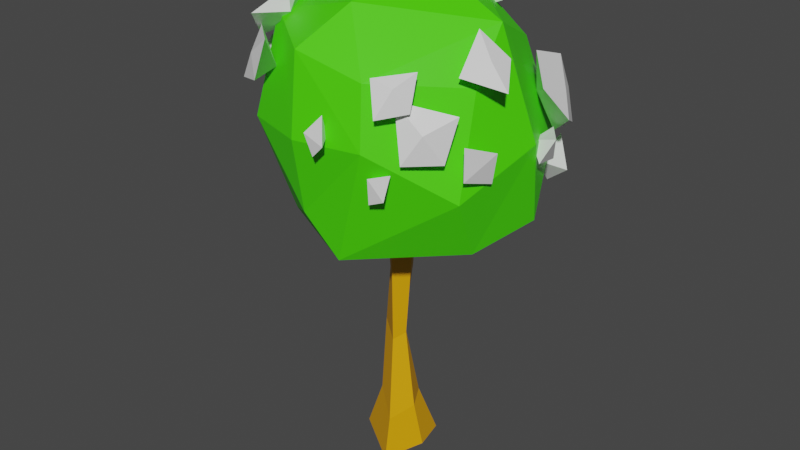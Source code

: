 # Source: tree6.blend  (saved by Blender 3.6.11; exported with 4.5.12 LTS)
import bpy
from mathutils import Matrix  # noqa: F401  (used for matrix-valued properties, if any)

bpy.ops.wm.read_factory_settings(use_empty=True)
scene = bpy.context.scene
scene.name = 'Scene'

# ---- materials (node trees are filled in below, after node groups)
mat_material_001 = bpy.data.materials.new('Material.001')
mat_material_001.use_transparent_shadow = False
mat_material_002 = bpy.data.materials.new('Material.002')
mat_material_002.use_transparent_shadow = False
mat_material_003 = bpy.data.materials.new('Material.003')
mat_material_003.use_transparent_shadow = False

# ---- material node trees
mat_material_001.use_nodes = True; mat_material_001.node_tree.nodes.clear()
_N = mat_material_001.node_tree.nodes; _L = mat_material_001.node_tree.links
n0 = _N.new('ShaderNodeBsdfPrincipled'); n0.name = 'Principled BSDF'; n0.location = (10, 300)
n0.distribution = 'GGX'
n0.subsurface_method = 'RANDOM_WALK_SKIN'
n0.inputs[0].default_value = (0.0687, 0.8, 0.0, 1.0)
n0.inputs[3].default_value = 1.45
n0.inputs[27].default_value = (0.0, 0.0, 0.0, 1.0)
n0.inputs[28].default_value = 1.0
n1 = _N.new('ShaderNodeOutputMaterial'); n1.name = 'Material Output'; n1.location = (300, 300)
_L.new(n0.outputs[0], n1.inputs[0])
n1.is_active_output = True
mat_material_002.use_nodes = True; mat_material_002.node_tree.nodes.clear()
_N = mat_material_002.node_tree.nodes; _L = mat_material_002.node_tree.links
n0 = _N.new('ShaderNodeBsdfPrincipled'); n0.name = 'Principled BSDF'; n0.location = (10, 300)
n0.distribution = 'GGX'
n0.subsurface_method = 'RANDOM_WALK_SKIN'
n0.inputs[0].default_value = (0.8, 0.3619, 0.0, 1.0)
n0.inputs[3].default_value = 1.45
n0.inputs[27].default_value = (0.0, 0.0, 0.0, 1.0)
n0.inputs[28].default_value = 1.0
n1 = _N.new('ShaderNodeOutputMaterial'); n1.name = 'Material Output'; n1.location = (300, 300)
_L.new(n0.outputs[0], n1.inputs[0])
n1.is_active_output = True
mat_material_003.use_nodes = True; mat_material_003.node_tree.nodes.clear()
_N = mat_material_003.node_tree.nodes; _L = mat_material_003.node_tree.links
n0 = _N.new('ShaderNodeBsdfPrincipled'); n0.name = 'Principled BSDF'; n0.location = (10, 300)
n0.distribution = 'GGX'
n0.subsurface_method = 'RANDOM_WALK_SKIN'
n0.inputs[3].default_value = 1.45
n0.inputs[27].default_value = (0.0, 0.0, 0.0, 1.0)
n0.inputs[28].default_value = 1.0
n1 = _N.new('ShaderNodeOutputMaterial'); n1.name = 'Material Output'; n1.location = (300, 300)
_L.new(n0.outputs[0], n1.inputs[0])
n1.is_active_output = True

# ---- world
world_world = bpy.data.worlds.new('World'); scene.world = world_world
world_world.use_nodes = True; world_world.node_tree.nodes.clear()
_N = world_world.node_tree.nodes; _L = world_world.node_tree.links
n0 = _N.new('ShaderNodeOutputWorld'); n0.name = 'World Output'; n0.location = (300, 300)
n1 = _N.new('ShaderNodeBackground'); n1.name = 'Background'; n1.location = (10, 300)
n1.inputs[0].default_value = (0.05088, 0.05088, 0.05088, 1.0)
_L.new(n1.outputs[0], n0.inputs[0])
n0.is_active_output = True
world_world.color = (0.05088, 0.05088, 0.05088)
world_world.use_sun_shadow = False
world_world.sun_shadow_jitter_overblur = 0.0

# ---- meshes
me_mesh = bpy.data.meshes.new('Mesh')
me_mesh.from_pydata([(15.53, 137.5, 5.365), (8.026, 141.0, 5.111), (15.16, 140.2, -0.8369), (8.195, 141.8, -3.039), (10.37, 135.1, 1.121), (-30.05, 119.7, 16.29), (-32.75, 111.2, 19.9), (-34.91, 115.8, 11.62), (-33.98, 107.2, 12.73), (-28.57, 111.2, 13.67), (-26.36, 112.2, 30.85), (-22.12, 120.0, 31.71), (-18.3, 114.0, 34.59), (-14.92, 125.4, 33.34), (-24.87, 125.3, 24.81), (-17.44, 116.1, 27.33), (13.11, 140.8, -6.19), (6.162, 143.4, -8.024), (8.078, 140.2, -13.53), (-1.361, 143.1, -12.37), (2.588, 142.2, 0.009918), (3.981, 134.4, -8.194), (21.38, 112.8, 34.04), (23.58, 120.0, 29.39), (26.97, 113.8, 27.08), (26.19, 123.2, 23.36), (17.74, 121.8, 30.87), (19.78, 114.8, 24.35), (41.51, 116.8, 7.504), (36.34, 124.0, 7.789), (37.59, 123.2, 1.279), (30.38, 130.2, 4.798), (32.1, 120.7, 14.98), (32.0, 117.9, 4.447), (41.15, 92.7, -8.839), (44.03, 99.45, -11.65), (40.47, 91.42, -16.84), (38.14, 99.11, -19.63), (36.8, 97.55, -11.42), (9.178, 133.4, -23.96), (15.48, 128.9, -27.4), (13.83, 135.4, -19.93), (19.72, 129.9, -20.1), (13.06, 127.1, -20.95), (-33.15, 127.3, 14.03), (-27.28, 121.6, 22.89), (-24.47, 130.2, 19.13), (-24.01, 129.3, 29.06), (-20.43, 136.5, 13.32), (-16.52, 129.6, 22.33), (-26.59, 132.6, 9.547), (-20.39, 124.8, 14.47), (-17.58, 136.0, 21.79), (30.83, 118.5, -20.52), (37.55, 111.1, -14.29), (38.32, 107.7, -24.52), (44.07, 103.1, -17.34), (33.79, 105.4, -33.23), (36.49, 96.67, -22.56), (31.73, 115.0, -31.31), (30.2, 106.4, -22.69), (38.84, 98.09, -28.03), (6.482, 101.3, 39.71), (3.358, 106.8, 39.34), (10.16, 104.9, 39.99), (7.61, 111.8, 37.05), (6.637, 105.4, 34.53), (18.99, 89.71, 33.38), (19.43, 97.28, 34.33), (23.19, 91.35, 32.64), (24.2, 98.43, 31.13), (19.22, 94.74, 28.06), (-23.78, 103.6, -35.51), (-28.17, 93.18, -31.97), (-20.83, 96.39, -39.78), (-20.23, 87.78, -36.09), (-19.04, 94.69, -31.8), (-39.85, 94.25, -23.64), (-40.33, 102.4, -19.51), (-42.43, 95.72, -13.35), (-39.6, 109.3, -11.45), (-31.74, 108.3, -25.43), (-31.65, 98.38, -15.06), (31.01, 92.35, -35.97), (28.09, 101.8, -36.89), (22.33, 97.37, -39.46), (21.48, 110.5, -37.95), (33.15, 106.6, -29.66), (22.65, 100.6, -30.94), (26.37, 101.0, 30.12), (30.07, 108.6, 26.15), (33.67, 100.6, 21.97), (34.75, 112.3, 17.87), (21.88, 115.9, 26.94), (25.55, 103.7, 18.31), (38.6, 92.49, 8.644), (37.06, 95.71, 18.66), (39.97, 101.2, 8.691), (36.56, 104.8, 18.02), (32.74, 98.06, 12.29), (30.75, 77.74, -30.2), (38.41, 83.61, -27.88), (30.71, 86.22, -35.68), (34.27, 92.89, -30.12), (29.91, 84.86, -25.63), (-22.95, 107.2, -40.07), (-31.4, 99.05, -31.98), (-28.78, 109.9, -27.99), (-38.16, 107.2, -26.7), (-20.42, 119.2, -25.52), (-29.4, 109.6, -19.26), (-17.06, 114.7, -33.4), (-20.97, 104.8, -25.65), (-29.34, 117.1, -20.64), (-12.12, 136.7, 9.987), (-12.26, 129.6, 9.693), (-13.25, 135.8, 14.76), (-19.46, 132.6, 15.09), (-18.88, 135.9, 7.55), (-1.907e-05, -13.63, -0.0001526), (-1.267, 70.49, 3.167), (3.418, 71.9, 5.744), (6.132, 69.62, -1.957), (-23.16, 128.7, 19.99), (32.41, 69.67, 7.509), (14.66, 138.2, -4.519), (31.78, 130.4, -2.928), (3.181, 111.8, -39.52), (6.331, 68.78, 31.21), (15.78, 120.2, 31.76), (3.714, 135.7, 21.53), (-4.039, 139.6, 3.304), (30.2, 92.57, -32.71), (40.82, 98.59, -7.3), (35.29, 88.63, 17.77), (33.13, 116.6, 9.002), (-37.56, 102.0, -15.73), (-7.685, 133.3, -25.98), (-16.17, 69.02, -31.03), (-18.49, 104.0, -36.74), (-3.684, 125.3, 34.16), (8.056, 93.05, -41.1), (-18.53, 63.83, -18.4), (18.16, 103.6, 35.31), (-21.4, 70.88, 18.33), (37.05, 72.81, -14.61), (9.849, 63.61, -34.03), (-4.175, 80.25, 32.73), (-32.36, 73.59, 0.4173), (5.339, 53.23, -1.037), (-0.3397, 52.22, 2.354), (3.263, 54.22, 5.951), (2.877, 29.67, 5.164), (-2.754, 33.31, 1.403), (1.836, 32.04, -1.403), (6.15, -8.274, 12.93), (-9.729, -7.364, 2.156), (8.873, -7.393, -8.799), (-2.498, 9.993, 3.947), (4.894, 3.703, 9.224), (6.855, 9.73, -2.32), (-32.15, 96.26, 19.08), (-20.2, 103.4, 32.66), (-2.593, 102.8, 37.75), (-28.08, 128.8, -4.412), (11.7, 132.7, -21.53), (22.17, 118.9, -28.64), (7.391, 61.4, -5.217), (-34.04, 117.1, 7.708), (-2.463, 70.07, -5.706), (1.788, 51.63, -0.9578), (-2.702, 33.3, -2.716), (-1.263, 9.867, -3.311), (-4.07, -7.378, -7.345), (8.034, 70.6, 1.344), (6.98, 53.65, 1.959), (4.813, 31.02, 1.412), (9.08, 7.146, 2.629), (10.77, -7.771, 0.5176)], [], [(3, 4, 1), (1, 4, 0), (2, 4, 3), (1, 0, 2), (1, 2, 3), (0, 4, 2), (8, 9, 6), (6, 9, 5), (7, 9, 8), (6, 5, 7), (6, 7, 8), (5, 9, 7), (13, 15, 14), (14, 15, 10), (10, 15, 13, 12), (14, 10, 11), (11, 10, 12), (14, 11, 13), (11, 12, 13), (19, 21, 20), (20, 21, 16), (16, 21, 19, 18), (20, 16, 17), (17, 16, 18), (20, 17, 19), (17, 18, 19), (25, 27, 26), (26, 27, 22), (22, 27, 25, 24), (26, 22, 23), (23, 22, 24), (26, 23, 25), (23, 24, 25), (31, 33, 32), (32, 33, 28), (28, 33, 31, 30), (32, 28, 29), (29, 28, 30), (32, 29, 31), (29, 30, 31), (37, 38, 35), (35, 38, 34), (36, 38, 37), (35, 34, 36), (35, 36, 37), (34, 38, 36), (42, 43, 40), (40, 43, 39), (41, 43, 42), (40, 39, 41), (40, 41, 42), (39, 43, 41), (44, 45, 46), (48, 52, 49), (48, 49, 51, 50), (50, 51, 45, 44), (45, 51, 49, 47), (50, 44, 46), (46, 52, 48), (46, 45, 47), (50, 46, 48), (46, 47, 52), (49, 52, 47), (53, 54, 55), (57, 61, 58), (57, 58, 60, 59), (53, 60, 54), (54, 60, 58, 56), (59, 53, 55), (55, 61, 57), (55, 54, 56), (59, 55, 57), (55, 56, 61), (58, 61, 56), (65, 66, 63), (63, 66, 62), (64, 66, 65), (63, 62, 64), (63, 64, 65), (62, 66, 64), (70, 71, 68), (68, 71, 67), (69, 71, 70), (68, 67, 69), (68, 69, 70), (67, 71, 69), (75, 76, 73), (73, 76, 72), (74, 76, 75), (73, 72, 74), (73, 74, 75), (72, 76, 74), (80, 82, 81), (81, 82, 77), (77, 82, 80, 79), (81, 77, 78), (78, 77, 79), (81, 78, 80), (78, 79, 80), (86, 88, 87), (87, 88, 83), (83, 88, 86, 85), (87, 83, 84), (84, 83, 85), (87, 84, 86), (84, 85, 86), (92, 94, 93), (93, 94, 89), (89, 94, 92, 91), (93, 89, 90), (90, 89, 91), (93, 90, 92), (90, 91, 92), (98, 99, 96), (96, 99, 95), (97, 99, 98), (96, 95, 97), (96, 97, 98), (95, 99, 97), (103, 104, 101), (101, 104, 100), (102, 104, 103), (101, 100, 102), (101, 102, 103), (100, 104, 102), (105, 106, 107), (109, 113, 110), (109, 110, 112, 111), (111, 112, 106, 105), (106, 112, 110, 108), (111, 105, 107), (107, 113, 109), (107, 106, 108), (111, 107, 109), (107, 108, 113), (110, 113, 108), (117, 118, 115), (115, 118, 114), (116, 118, 117), (115, 114, 116), (115, 116, 117), (114, 118, 116), (59, 60, 53), (175, 176, 154, 149), (150, 153, 152, 151), (130, 131, 123), (130, 125, 131), (130, 126, 125), (129, 126, 130), (141, 127, 132), (132, 145, 146), (133, 145, 132), (132, 126, 133), (124, 134, 128), (128, 134, 143), (134, 135, 143), (136, 137, 139), (136, 139, 138), (146, 124, 167), (144, 162, 161), (162, 147, 163), (129, 135, 126), (135, 129, 143), (126, 165, 125), (132, 166, 126), (126, 135, 133), (133, 124, 145), (135, 134, 133), (133, 134, 124), (164, 131, 137), (137, 127, 139), (127, 141, 139), (141, 138, 139), (141, 146, 138), (141, 132, 146), (128, 143, 147), (124, 146, 145), (146, 142, 138), (148, 136, 138), (142, 148, 138), (147, 143, 163), (147, 144, 128), (128, 144, 142), (128, 167, 124), (144, 148, 142), (148, 161, 136), (144, 161, 148), (129, 130, 140), (129, 140, 143), (130, 123, 140), (131, 125, 137), (137, 125, 165), (123, 131, 164), (169, 122, 149, 170), (120, 150, 151, 121), (174, 175, 149, 122), (158, 156, 155, 159), (172, 160, 157, 173), (177, 178, 157, 160), (156, 119, 155), (119, 156, 173, 157), (155, 119, 157, 178), (153, 158, 159, 152), (176, 177, 160, 154), (171, 154, 160, 172), (161, 168, 136), (162, 123, 161), (123, 162, 163, 140), (143, 140, 163), (136, 168, 164), (136, 164, 137), (127, 137, 165), (126, 166, 165), (166, 127, 165), (132, 127, 166), (146, 167, 142), (128, 142, 167), (168, 123, 164), (161, 123, 168), (144, 147, 162), (154, 171, 170, 149), (150, 120, 169, 170), (171, 153, 150, 170), (158, 153, 171, 172), (156, 158, 172, 173), (121, 151, 175, 174), (151, 152, 176, 175), (152, 159, 177, 176), (159, 155, 178, 177)])
me_mesh.polygons.foreach_set('use_smooth', [True] * 229)
me_mesh.polygons.foreach_set('material_index', [2, 2, 2, 2, 2, 2, 2, 2, 2, 2, 2, 2, 2, 2, 2, 2, 2, 2, 2, 2, 2, 2, 2, 2, 2, 2, 2, 2, 2, 2, 2, 2, 2, 2, 2, 2, 2, 2, 2, 2, 2, 2, 2, 2, 2, 2, 2, 2, 2, 2, 2, 2, 2, 2, 2, 2, 2, 2, 2, 2, 2, 2, 2, 2, 2, 2, 2, 2, 2, 2, 2, 2, 2, 2, 2, 2, 2, 2, 2, 2, 2, 2, 2, 2, 2, 2, 2, 2, 2, 2, 2, 2, 2, 2, 2, 2, 2, 2, 2, 2, 2, 2, 2, 2, 2, 2, 2, 2, 2, 2, 2, 2, 2, 2, 2, 2, 2, 2, 2, 2, 2, 2, 2, 2, 2, 2, 2, 2, 2, 2, 2, 2, 2, 2, 2, 2, 2, 2, 2, 2, 2, 2, 2, 1, 1, 0, 0, 0, 0, 0, 0, 0, 0, 0, 0, 0, 0, 0, 0, 0, 0, 0, 0, 0, 0, 0, 0, 0, 0, 0, 0, 0, 0, 0, 0, 0, 0, 0, 0, 0, 0, 0, 0, 0, 0, 0, 0, 0, 0, 0, 0, 0, 0, 1, 1, 1, 1, 1, 1, 1, 1, 1, 1, 1, 1, 0, 0, 0, 0, 0, 0, 0, 0, 0, 0, 0, 0, 0, 0, 0, 1, 1, 1, 1, 1, 1, 1, 1, 1])
_k = set([(0, 1), (0, 2), (0, 4), (1, 2), (1, 3), (1, 4), (2, 3), (2, 4), (3, 4), (5, 6), (5, 7), (5, 9), (6, 7), (6, 8), (6, 9), (7, 8), (7, 9), (8, 9), (10, 11), (10, 12), (10, 14), (10, 15), (11, 12), (11, 13), (11, 14), (12, 13), (13, 14), (13, 15), (14, 15), (16, 17), (16, 18), (16, 20), (16, 21), (17, 18), (17, 19), (17, 20), (18, 19), (19, 20), (19, 21), (20, 21), (22, 23), (22, 24), (22, 26), (22, 27), (23, 24), (23, 25), (23, 26), (24, 25), (25, 26), (25, 27), (26, 27), (28, 29), (28, 30), (28, 32), (28, 33), (29, 30), (29, 31), (29, 32), (30, 31), (31, 32), (31, 33), (32, 33), (34, 35), (34, 36), (34, 38), (35, 36), (35, 37), (35, 38), (36, 37), (36, 38), (37, 38), (39, 40), (39, 41), (39, 43), (40, 41), (40, 42), (40, 43), (41, 42), (41, 43), (42, 43), (44, 45), (44, 46), (44, 50), (45, 46), (45, 47), (45, 51), (46, 47), (46, 48), (46, 50), (46, 52), (47, 49), (47, 52), (48, 49), (48, 50), (48, 52), (49, 51), (49, 52), (50, 51), (53, 54), (53, 59), (53, 60), (54, 55), (54, 56), (54, 60), (55, 56), (55, 57), (55, 59), (55, 61), (56, 58), (56, 61), (57, 58), (57, 59), (57, 61), (58, 60), (58, 61), (59, 60), (62, 63), (62, 64), (62, 66), (63, 64), (63, 65), (63, 66), (64, 65), (64, 66), (65, 66), (67, 68), (67, 69), (67, 71), (68, 69), (68, 70), (68, 71), (69, 70), (69, 71), (70, 71), (72, 73), (72, 74), (72, 76), (73, 74), (73, 75), (73, 76), (74, 75), (74, 76), (75, 76), (77, 78), (77, 79), (77, 81), (77, 82), (78, 79), (78, 80), (78, 81), (79, 80), (80, 81), (80, 82), (81, 82), (83, 84), (83, 85), (83, 87), (83, 88), (84, 85), (84, 86), (84, 87), (85, 86), (86, 87), (86, 88), (87, 88), (89, 90), (89, 91), (89, 93), (89, 94), (90, 91), (90, 92), (90, 93), (91, 92), (92, 93), (92, 94), (93, 94), (95, 96), (95, 97), (95, 99), (96, 97), (96, 98), (96, 99), (97, 98), (97, 99), (98, 99), (100, 101), (100, 102), (100, 104), (101, 102), (101, 103), (101, 104), (102, 103), (102, 104), (103, 104), (105, 106), (105, 107), (105, 111), (106, 107), (106, 108), (106, 112), (107, 108), (107, 109), (107, 111), (107, 113), (108, 110), (108, 113), (109, 110), (109, 111), (109, 113), (110, 112), (110, 113), (111, 112), (114, 115), (114, 116), (114, 118), (115, 116), (115, 117), (115, 118), (116, 117), (116, 118), (117, 118), (119, 155), (119, 156), (119, 157), (120, 150), (121, 151), (122, 149), (123, 130), (123, 131), (123, 140), (123, 161), (123, 162), (123, 164), (123, 168), (124, 128), (124, 133), (124, 134), (124, 145), (124, 146), (124, 167), (125, 126), (125, 130), (125, 131), (125, 137), (125, 165), (126, 129), (126, 130), (126, 132), (126, 133), (126, 135), (126, 165), (126, 166), (127, 132), (127, 137), (127, 139), (127, 141), (127, 165), (127, 166), (128, 134), (128, 142), (128, 143), (128, 144), (128, 147), (128, 167), (129, 130), (129, 135), (129, 140), (129, 143), (130, 131), (130, 140), (131, 137), (131, 164), (132, 133), (132, 141), (132, 145), (132, 146), (132, 166), (133, 134), (133, 135), (133, 145), (134, 135), (134, 143), (136, 137), (136, 138), (136, 139), (136, 148), (136, 161), (136, 164), (136, 168), (137, 139), (137, 164), (137, 165), (138, 139), (138, 141), (138, 142), (138, 146), (138, 148), (139, 141), (140, 143), (140, 163), (141, 146), (142, 144), (142, 146), (142, 148), (142, 167), (143, 147), (143, 163), (144, 147), (144, 148), (144, 161), (144, 162), (145, 146), (146, 167), (147, 162), (147, 163), (148, 161), (149, 154), (149, 170), (149, 175), (150, 151), (150, 153), (150, 170), (151, 152), (151, 175), (152, 153), (152, 159), (152, 176), (153, 158), (153, 171), (154, 160), (154, 171), (154, 176), (155, 156), (155, 159), (155, 178), (156, 158), (156, 173), (157, 160), (157, 173), (157, 178), (158, 159), (158, 172), (159, 177), (160, 172), (160, 177), (161, 162), (161, 168), (162, 163), (164, 168), (165, 166), (169, 170), (170, 171), (171, 172), (172, 173), (174, 175), (175, 176), (176, 177), (177, 178)])
me_mesh.attributes.new('sharp_edge', 'BOOLEAN', 'EDGE').data.foreach_set('value', [ (min(e.vertices), max(e.vertices)) in _k for e in me_mesh.edges])
_uv = me_mesh.uv_layers.new(name='map1')
_uv.uv.foreach_set('vector', [0.2781, 0.3803, 0.2777, 0.3807, 0.2778, 0.3805, 0.2778, 0.3805, 0.2777, 0.3807, 0.2773, 0.3804, 0.2775, 0.3799, 0.2777, 0.3807, 0.2781, 0.3803, 0.2778, 0.3805, 0.2773, 0.3804, 0.2775, 0.3799, 0.2778, 0.3805, 0.2775, 0.3799, 0.2781, 0.3803, 0.2773, 0.3804, 0.2777, 0.3807, 0.2775, 0.3799, 0.2781, 0.3803, 0.2777, 0.3807, 0.2778, 0.3805, 0.2778, 0.3805, 0.2777, 0.3807, 0.2773, 0.3804, 0.2775, 0.3799, 0.2777, 0.3807, 0.2781, 0.3803, 0.2778, 0.3805, 0.2773, 0.3804, 0.2775, 0.3799, 0.2778, 0.3805, 0.2775, 0.3799, 0.2781, 0.3803, 0.2773, 0.3804, 0.2777, 0.3807, 0.2775, 0.3799, 0.2781, 0.3803, 0.2777, 0.3807, 0.2779, 0.3807, 0.2779, 0.3807, 0.2777, 0.3807, 0.2773, 0.3804, 0.2773, 0.3804, 0.2777, 0.3807, 0.2781, 0.3803, 0.2775, 0.3799, 0.2779, 0.3807, 0.2773, 0.3804, 0.2777, 0.3803, 0.2777, 0.3803, 0.2773, 0.3804, 0.2775, 0.3799, 0.2779, 0.3807, 0.2777, 0.3803, 0.2781, 0.3803, 0.2777, 0.3803, 0.2775, 0.3799, 0.2781, 0.3803, 0.2781, 0.3803, 0.2777, 0.3807, 0.2779, 0.3807, 0.2779, 0.3807, 0.2777, 0.3807, 0.2773, 0.3804, 0.2773, 0.3804, 0.2777, 0.3807, 0.2781, 0.3803, 0.2775, 0.3799, 0.2779, 0.3807, 0.2773, 0.3804, 0.2777, 0.3803, 0.2777, 0.3803, 0.2773, 0.3804, 0.2775, 0.3799, 0.2779, 0.3807, 0.2777, 0.3803, 0.2781, 0.3803, 0.2777, 0.3803, 0.2775, 0.3799, 0.2781, 0.3803, 0.2781, 0.3803, 0.2777, 0.3807, 0.2779, 0.3807, 0.2779, 0.3807, 0.2777, 0.3807, 0.2773, 0.3804, 0.2773, 0.3804, 0.2777, 0.3807, 0.2781, 0.3803, 0.2775, 0.3799, 0.2779, 0.3807, 0.2773, 0.3804, 0.2777, 0.3803, 0.2777, 0.3803, 0.2773, 0.3804, 0.2775, 0.3799, 0.2779, 0.3807, 0.2777, 0.3803, 0.2781, 0.3803, 0.2777, 0.3803, 0.2775, 0.3799, 0.2781, 0.3803, 0.2781, 0.3803, 0.2777, 0.3807, 0.2779, 0.3807, 0.2779, 0.3807, 0.2777, 0.3807, 0.2773, 0.3804, 0.2773, 0.3804, 0.2777, 0.3807, 0.2781, 0.3803, 0.2775, 0.3799, 0.2779, 0.3807, 0.2773, 0.3804, 0.2777, 0.3803, 0.2777, 0.3803, 0.2773, 0.3804, 0.2775, 0.3799, 0.2779, 0.3807, 0.2777, 0.3803, 0.2781, 0.3803, 0.2777, 0.3803, 0.2775, 0.3799, 0.2781, 0.3803, 0.2781, 0.3803, 0.2777, 0.3807, 0.2778, 0.3805, 0.2778, 0.3805, 0.2777, 0.3807, 0.2773, 0.3804, 0.2775, 0.3799, 0.2777, 0.3807, 0.2781, 0.3803, 0.2778, 0.3805, 0.2773, 0.3804, 0.2775, 0.3799, 0.2778, 0.3805, 0.2775, 0.3799, 0.2781, 0.3803, 0.2773, 0.3804, 0.2777, 0.3807, 0.2775, 0.3799, 0.2781, 0.3803, 0.2777, 0.3807, 0.2778, 0.3805, 0.2778, 0.3805, 0.2777, 0.3807, 0.2773, 0.3804, 0.2775, 0.3799, 0.2777, 0.3807, 0.2781, 0.3803, 0.2778, 0.3805, 0.2773, 0.3804, 0.2775, 0.3799, 0.2778, 0.3805, 0.2775, 0.3799, 0.2781, 0.3803, 0.2773, 0.3804, 0.2777, 0.3807, 0.2775, 0.3799, 0.2774, 0.3806, 0.2772, 0.3803, 0.2777, 0.3803, 0.2782, 0.3805, 0.2781, 0.3801, 0.2779, 0.3802, 0.2782, 0.3805, 0.2779, 0.3802, 0.2777, 0.3807, 0.2779, 0.3807, 0.2779, 0.3807, 0.2777, 0.3807, 0.2772, 0.3803, 0.2774, 0.3806, 0.2772, 0.3803, 0.2777, 0.3807, 0.2779, 0.3802, 0.2775, 0.3799, 0.2779, 0.3807, 0.2774, 0.3806, 0.2777, 0.3803, 0.2777, 0.3803, 0.2781, 0.3801, 0.2782, 0.3805, 0.2777, 0.3803, 0.2772, 0.3803, 0.2775, 0.3799, 0.2779, 0.3807, 0.2777, 0.3803, 0.2782, 0.3805, 0.2777, 0.3803, 0.2775, 0.3799, 0.2781, 0.3801, 0.2779, 0.3802, 0.2781, 0.3801, 0.2775, 0.3799, 0.2774, 0.3806, 0.2772, 0.3803, 0.2777, 0.3803, 0.2782, 0.3805, 0.2781, 0.3801, 0.2779, 0.3802, 0.2782, 0.3805, 0.2779, 0.3802, 0.2777, 0.3807, 0.2779, 0.3807, 0.2774, 0.3806, 0.2777, 0.3807, 0.2772, 0.3803, 0.2772, 0.3803, 0.2777, 0.3807, 0.2779, 0.3802, 0.2775, 0.3799, 0.2779, 0.3807, 0.2774, 0.3806, 0.2777, 0.3803, 0.2777, 0.3803, 0.2781, 0.3801, 0.2782, 0.3805, 0.2777, 0.3803, 0.2772, 0.3803, 0.2775, 0.3799, 0.2779, 0.3807, 0.2777, 0.3803, 0.2782, 0.3805, 0.2777, 0.3803, 0.2775, 0.3799, 0.2781, 0.3801, 0.2779, 0.3802, 0.2781, 0.3801, 0.2775, 0.3799, 0.2781, 0.3803, 0.2777, 0.3807, 0.2778, 0.3805, 0.2778, 0.3805, 0.2777, 0.3807, 0.2773, 0.3804, 0.2775, 0.3799, 0.2777, 0.3807, 0.2781, 0.3803, 0.2778, 0.3805, 0.2773, 0.3804, 0.2775, 0.3799, 0.2778, 0.3805, 0.2775, 0.3799, 0.2781, 0.3803, 0.2773, 0.3804, 0.2777, 0.3807, 0.2775, 0.3799, 0.2781, 0.3803, 0.2777, 0.3807, 0.2778, 0.3805, 0.2778, 0.3805, 0.2777, 0.3807, 0.2773, 0.3804, 0.2775, 0.3799, 0.2777, 0.3807, 0.2781, 0.3803, 0.2778, 0.3805, 0.2773, 0.3804, 0.2775, 0.3799, 0.2778, 0.3805, 0.2775, 0.3799, 0.2781, 0.3803, 0.2773, 0.3804, 0.2777, 0.3807, 0.2775, 0.3799, 0.2781, 0.3803, 0.2777, 0.3807, 0.2778, 0.3805, 0.2778, 0.3805, 0.2777, 0.3807, 0.2773, 0.3804, 0.2775, 0.3799, 0.2777, 0.3807, 0.2781, 0.3803, 0.2778, 0.3805, 0.2773, 0.3804, 0.2775, 0.3799, 0.2778, 0.3805, 0.2775, 0.3799, 0.2781, 0.3803, 0.2773, 0.3804, 0.2777, 0.3807, 0.2775, 0.3799, 0.2781, 0.3803, 0.2777, 0.3807, 0.2779, 0.3807, 0.2779, 0.3807, 0.2777, 0.3807, 0.2773, 0.3804, 0.2773, 0.3804, 0.2777, 0.3807, 0.2781, 0.3803, 0.2775, 0.3799, 0.2779, 0.3807, 0.2773, 0.3804, 0.2777, 0.3803, 0.2777, 0.3803, 0.2773, 0.3804, 0.2775, 0.3799, 0.2779, 0.3807, 0.2777, 0.3803, 0.2781, 0.3803, 0.2777, 0.3803, 0.2775, 0.3799, 0.2781, 0.3803, 0.2781, 0.3803, 0.2777, 0.3807, 0.2779, 0.3807, 0.2779, 0.3807, 0.2777, 0.3807, 0.2773, 0.3804, 0.2773, 0.3804, 0.2777, 0.3807, 0.2781, 0.3803, 0.2775, 0.3799, 0.2779, 0.3807, 0.2773, 0.3804, 0.2777, 0.3803, 0.2777, 0.3803, 0.2773, 0.3804, 0.2775, 0.3799, 0.2779, 0.3807, 0.2777, 0.3803, 0.2781, 0.3803, 0.2777, 0.3803, 0.2775, 0.3799, 0.2781, 0.3803, 0.2781, 0.3803, 0.2777, 0.3807, 0.2779, 0.3807, 0.2779, 0.3807, 0.2777, 0.3807, 0.2773, 0.3804, 0.2773, 0.3804, 0.2777, 0.3807, 0.2781, 0.3803, 0.2775, 0.3799, 0.2779, 0.3807, 0.2773, 0.3804, 0.2777, 0.3803, 0.2777, 0.3803, 0.2773, 0.3804, 0.2775, 0.3799, 0.2779, 0.3807, 0.2777, 0.3803, 0.2781, 0.3803, 0.2777, 0.3803, 0.2775, 0.3799, 0.2781, 0.3803, 0.2781, 0.3803, 0.2777, 0.3807, 0.2778, 0.3805, 0.2778, 0.3805, 0.2777, 0.3807, 0.2773, 0.3804, 0.2775, 0.3799, 0.2777, 0.3807, 0.2781, 0.3803, 0.2778, 0.3805, 0.2773, 0.3804, 0.2775, 0.3799, 0.2778, 0.3805, 0.2775, 0.3799, 0.2781, 0.3803, 0.2773, 0.3804, 0.2777, 0.3807, 0.2775, 0.3799, 0.2781, 0.3803, 0.2777, 0.3807, 0.2778, 0.3805, 0.2778, 0.3805, 0.2777, 0.3807, 0.2773, 0.3804, 0.2775, 0.3799, 0.2777, 0.3807, 0.2781, 0.3803, 0.2778, 0.3805, 0.2773, 0.3804, 0.2775, 0.3799, 0.2778, 0.3805, 0.2775, 0.3799, 0.2781, 0.3803, 0.2773, 0.3804, 0.2777, 0.3807, 0.2775, 0.3799, 0.2774, 0.3806, 0.2772, 0.3803, 0.2777, 0.3803, 0.2782, 0.3805, 0.2781, 0.3801, 0.2779, 0.3802, 0.2782, 0.3805, 0.2779, 0.3802, 0.2777, 0.3807, 0.2779, 0.3807, 0.2779, 0.3807, 0.2777, 0.3807, 0.2772, 0.3803, 0.2774, 0.3806, 0.2772, 0.3803, 0.2777, 0.3807, 0.2779, 0.3802, 0.2775, 0.3799, 0.2779, 0.3807, 0.2774, 0.3806, 0.2777, 0.3803, 0.2777, 0.3803, 0.2781, 0.3801, 0.2782, 0.3805, 0.2777, 0.3803, 0.2772, 0.3803, 0.2775, 0.3799, 0.2779, 0.3807, 0.2777, 0.3803, 0.2782, 0.3805, 0.2777, 0.3803, 0.2775, 0.3799, 0.2781, 0.3801, 0.2779, 0.3802, 0.2781, 0.3801, 0.2775, 0.3799, 0.2781, 0.3803, 0.2777, 0.3807, 0.2778, 0.3805, 0.2778, 0.3805, 0.2777, 0.3807, 0.2773, 0.3804, 0.2775, 0.3799, 0.2777, 0.3807, 0.2781, 0.3803, 0.2778, 0.3805, 0.2773, 0.3804, 0.2775, 0.3799, 0.2778, 0.3805, 0.2775, 0.3799, 0.2781, 0.3803, 0.2773, 0.3804, 0.2777, 0.3807, 0.2775, 0.3799, 0.2779, 0.3807, 0.2777, 0.3807, 0.2774, 0.3806, 0.4885, 0.1789, 0.4885, 0.1789, 0.4885, 0.1789, 0.4885, 0.1789, 0.4885, 0.1789, 0.4885, 0.1789, 0.4885, 0.1789, 0.4885, 0.1789, 0.4423, 0.1789, 0.4423, 0.1789, 0.4423, 0.1789, 0.4423, 0.1789, 0.4423, 0.1789, 0.4423, 0.1789, 0.4423, 0.1789, 0.4423, 0.1789, 0.4423, 0.1789, 0.4423, 0.1789, 0.4423, 0.1789, 0.4423, 0.1789, 0.4423, 0.1789, 0.4423, 0.1789, 0.4423, 0.1789, 0.4423, 0.1789, 0.4423, 0.1789, 0.4423, 0.1789, 0.4423, 0.1789, 0.4423, 0.1789, 0.4423, 0.1789, 0.4423, 0.1789, 0.4423, 0.1789, 0.4423, 0.1789, 0.4423, 0.1789, 0.4423, 0.1789, 0.4423, 0.1789, 0.4423, 0.1789, 0.4423, 0.1789, 0.4423, 0.1789, 0.4423, 0.1789, 0.4423, 0.1789, 0.4423, 0.1789, 0.4423, 0.1789, 0.4423, 0.1789, 0.4423, 0.1789, 0.4423, 0.1789, 0.4423, 0.1789, 0.4423, 0.1789, 0.4423, 0.1789, 0.4423, 0.1789, 0.4423, 0.1789, 0.4423, 0.1789, 0.4423, 0.1789, 0.4423, 0.1789, 0.4423, 0.1789, 0.4423, 0.1789, 0.4423, 0.1789, 0.4423, 0.1789, 0.4423, 0.1789, 0.4423, 0.1789, 0.4423, 0.1789, 0.4423, 0.1789, 0.4423, 0.1789, 0.4423, 0.1789, 0.4423, 0.1789, 0.4423, 0.1789, 0.4423, 0.1789, 0.4423, 0.1789, 0.4423, 0.1789, 0.4423, 0.1789, 0.4423, 0.1789, 0.4423, 0.1789, 0.4423, 0.1789, 0.4423, 0.1789, 0.4423, 0.1789, 0.4423, 0.1789, 0.4423, 0.1789, 0.4423, 0.1789, 0.4423, 0.1789, 0.4423, 0.1789, 0.4423, 0.1789, 0.4423, 0.1789, 0.4423, 0.1789, 0.4423, 0.1789, 0.4423, 0.1789, 0.4423, 0.1789, 0.4423, 0.1789, 0.4423, 0.1789, 0.4423, 0.1789, 0.4423, 0.1789, 0.4423, 0.1789, 0.4423, 0.1789, 0.4423, 0.1789, 0.4423, 0.1789, 0.4423, 0.1789, 0.4423, 0.1789, 0.4423, 0.1789, 0.4423, 0.1789, 0.4423, 0.1789, 0.4423, 0.1789, 0.4423, 0.1789, 0.4423, 0.1789, 0.4423, 0.1789, 0.4423, 0.1789, 0.4423, 0.1789, 0.4423, 0.1789, 0.4423, 0.1789, 0.4423, 0.1789, 0.4423, 0.1789, 0.4423, 0.1789, 0.4423, 0.1789, 0.4423, 0.1789, 0.4423, 0.1789, 0.4423, 0.1789, 0.4423, 0.1789, 0.4423, 0.1789, 0.4423, 0.1789, 0.4423, 0.1789, 0.4423, 0.1789, 0.4423, 0.1789, 0.4423, 0.1789, 0.4423, 0.1789, 0.4423, 0.1789, 0.4423, 0.1789, 0.4423, 0.1789, 0.4423, 0.1789, 0.4423, 0.1789, 0.4423, 0.1789, 0.4423, 0.1789, 0.4423, 0.1789, 0.4423, 0.1789, 0.4423, 0.1789, 0.4423, 0.1789, 0.4423, 0.1789, 0.4423, 0.1789, 0.4423, 0.1789, 0.4423, 0.1789, 0.4423, 0.1789, 0.4423, 0.1789, 0.4423, 0.1789, 0.4423, 0.1789, 0.4423, 0.1789, 0.4423, 0.1789, 0.4423, 0.1789, 0.4423, 0.1789, 0.4423, 0.1789, 0.4423, 0.1789, 0.4423, 0.1789, 0.4423, 0.1789, 0.4423, 0.1789, 0.4423, 0.1789, 0.4423, 0.1789, 0.4423, 0.1789, 0.4885, 0.1789, 0.4885, 0.1789, 0.4885, 0.1789, 0.4885, 0.1789, 0.4885, 0.1789, 0.4885, 0.1789, 0.4885, 0.1789, 0.4885, 0.1789, 0.4885, 0.1789, 0.4885, 0.1789, 0.4885, 0.1789, 0.4885, 0.1789, 0.4885, 0.1789, 0.4885, 0.1789, 0.4885, 0.1789, 0.4885, 0.1789, 0.4885, 0.1789, 0.4885, 0.1789, 0.4885, 0.1789, 0.4885, 0.1789, 0.4885, 0.1789, 0.4885, 0.1789, 0.4885, 0.1789, 0.4885, 0.1789, 0.4885, 0.1789, 0.4885, 0.1789, 0.4885, 0.1789, 0.4885, 0.1789, 0.4885, 0.1789, 0.4885, 0.1789, 0.4885, 0.1789, 0.4885, 0.1789, 0.4885, 0.1789, 0.4885, 0.1789, 0.4885, 0.1789, 0.4885, 0.1789, 0.4885, 0.1789, 0.4885, 0.1789, 0.4885, 0.1789, 0.4885, 0.1789, 0.4885, 0.1789, 0.4885, 0.1789, 0.4885, 0.1789, 0.4885, 0.1789, 0.4885, 0.1789, 0.4885, 0.1789, 0.4885, 0.1789, 0.4423, 0.1789, 0.4423, 0.1789, 0.4423, 0.1789, 0.4423, 0.1789, 0.4423, 0.1789, 0.4423, 0.1789, 0.4423, 0.1789, 0.4423, 0.1789, 0.4423, 0.1789, 0.4423, 0.1789, 0.4423, 0.1789, 0.4423, 0.1789, 0.4423, 0.1789, 0.4423, 0.1789, 0.4423, 0.1789, 0.4423, 0.1789, 0.4423, 0.1789, 0.4423, 0.1789, 0.4423, 0.1789, 0.4423, 0.1789, 0.4423, 0.1789, 0.4423, 0.1789, 0.4423, 0.1789, 0.4423, 0.1789, 0.4423, 0.1789, 0.4423, 0.1789, 0.4423, 0.1789, 0.4423, 0.1789, 0.4423, 0.1789, 0.4423, 0.1789, 0.4423, 0.1789, 0.4423, 0.1789, 0.4423, 0.1789, 0.4423, 0.1789, 0.4423, 0.1789, 0.4423, 0.1789, 0.4423, 0.1789, 0.4423, 0.1789, 0.4423, 0.1789, 0.4423, 0.1789, 0.4423, 0.1789, 0.4423, 0.1789, 0.4423, 0.1789, 0.4423, 0.1789, 0.4423, 0.1789, 0.4423, 0.1789, 0.4885, 0.1789, 0.4885, 0.1789, 0.4885, 0.1789, 0.4885, 0.1789, 0.4885, 0.1789, 0.4885, 0.1789, 0.4885, 0.1789, 0.4885, 0.1789, 0.4885, 0.1789, 0.4885, 0.1789, 0.4885, 0.1789, 0.4885, 0.1789, 0.4885, 0.1789, 0.4885, 0.1789, 0.4885, 0.1789, 0.4885, 0.1789, 0.4885, 0.1789, 0.4885, 0.1789, 0.4885, 0.1789, 0.4885, 0.1789, 0.4885, 0.1789, 0.4885, 0.1789, 0.4885, 0.1789, 0.4885, 0.1789, 0.4885, 0.1789, 0.4885, 0.1789, 0.4885, 0.1789, 0.4885, 0.1789, 0.4885, 0.1789, 0.4885, 0.1789, 0.4885, 0.1789, 0.4885, 0.1789, 0.4885, 0.1789, 0.4885, 0.1789, 0.4885, 0.1789, 0.4885, 0.1789])
me_mesh.materials.append(mat_material_001)
me_mesh.materials.append(mat_material_002)
me_mesh.materials.append(mat_material_003)
me_mesh.update()
me_mesh.normals_split_custom_set([tuple(v) for v in zip(*[iter([-0.9403, -0.3359, -0.055, -0.9403, -0.3359, -0.055, -0.9403, -0.3359, -0.055, -0.3084, -0.6129, 0.7275, -0.3084, -0.6129, 0.7275, -0.3084, -0.6129, 0.7275, 0.1574, -0.4793, -0.8634, 0.1574, -0.4793, -0.8634, 0.1574, -0.4793, -0.8634, 0.385, 0.8565, 0.3436, 0.385, 0.8565, 0.3436, 0.385, 0.8565, 0.3436, 0.2011, 0.9737, 0.107, 0.2011, 0.9737, 0.107, 0.2011, 0.9737, 0.107, 0.617, -0.7096, -0.3402, 0.617, -0.7096, -0.3402, 0.617, -0.7096, -0.3402, 0.5177, -0.7798, 0.352, 0.5177, -0.7798, 0.352, 0.5177, -0.7798, 0.352, 0.8303, -0.02713, 0.5566, 0.8303, -0.02713, 0.5566, 0.8303, -0.02713, 0.5566, 0.241, -0.09753, -0.9656, 0.241, -0.09753, -0.9656, 0.241, -0.09753, -0.9656, -0.7804, 0.4373, 0.447, -0.7804, 0.4373, 0.447, -0.7804, 0.4373, 0.447, -0.9743, -0.07689, 0.2116, -0.9743, -0.07689, 0.2116, -0.9743, -0.07689, 0.2116, 0.5018, 0.3316, -0.7989, 0.5018, 0.3316, -0.7989, 0.5018, 0.3316, -0.7989, 0.6204, 0.3005, -0.7244, 0.6204, 0.3005, -0.7244, 0.6204, 0.3005, -0.7244, -0.1842, -0.3935, -0.9007, -0.1842, -0.3935, -0.9007, -0.1842, -0.3935, -0.9007, 0.7603, -0.6427, -0.0943, 0.7603, -0.6427, -0.0943, 0.7603, -0.6427, -0.0943, 0.7603, -0.6427, -0.0943, -0.7496, 0.345, 0.5649, -0.7496, 0.345, 0.5649, -0.7496, 0.345, 0.5649, -0.4432, 0.143, 0.8849, -0.4432, 0.143, 0.8849, -0.4432, 0.143, 0.8849, -0.5484, 0.5423, 0.6366, -0.5484, 0.5423, 0.6366, -0.5484, 0.5423, 0.6366, -0.3607, 0.2071, 0.9094, -0.3607, 0.2071, 0.9094, -0.3607, 0.2071, 0.9094, -0.8752, -0.4157, 0.2474, -0.8752, -0.4157, 0.2474, -0.8752, -0.4157, 0.2474, 0.3175, -0.659, 0.6818, 0.3175, -0.659, 0.6818, 0.3175, -0.659, 0.6818, 0.1701, -0.7252, -0.6672, 0.1701, -0.7252, -0.6672, 0.1701, -0.7252, -0.6672, 0.1701, -0.7252, -0.6672, 0.274, 0.9245, 0.2649, 0.274, 0.9245, 0.2649, 0.274, 0.9245, 0.2649, 0.4061, 0.8449, -0.3481, 0.4061, 0.8449, -0.3481, 0.4061, 0.8449, -0.3481, -0.1012, 0.989, 0.1079, -0.1012, 0.989, 0.1079, -0.1012, 0.989, 0.1079, 0.2152, 0.8756, -0.4323, 0.2152, 0.8756, -0.4323, 0.2152, 0.8756, -0.4323, -0.6439, 0.4133, -0.6439, -0.6439, 0.4133, -0.6439, -0.6439, 0.4133, -0.6439, -0.9332, -0.35, 0.08109, -0.9332, -0.35, 0.08109, -0.9332, -0.35, 0.08109, 0.1464, -0.7395, -0.657, 0.1464, -0.7395, -0.657, 0.1464, -0.7395, -0.657, 0.1464, -0.7395, -0.657, 0.3447, 0.4343, 0.8322, 0.3447, 0.4343, 0.8322, 0.3447, 0.4343, 0.8322, 0.7544, 0.1784, 0.6317, 0.7544, 0.1784, 0.6317, 0.7544, 0.1784, 0.6317, 0.3711, 0.7388, 0.5625, 0.3711, 0.7388, 0.5625, 0.3711, 0.7388, 0.5625, 0.8236, 0.2656, 0.5011, 0.8236, 0.2656, 0.5011, 0.8236, 0.2656, 0.5011, -0.9904, -0.131, 0.04459, -0.9904, -0.131, 0.04459, -0.9904, -0.131, 0.04459, -0.1855, -0.9482, 0.2579, -0.1855, -0.9482, 0.2579, -0.1855, -0.9482, 0.2579, -0.193, -0.3457, -0.9183, -0.193, -0.3457, -0.9183, -0.193, -0.3457, -0.9183, -0.193, -0.3457, -0.9183, 0.6619, 0.4505, 0.5992, 0.6619, 0.4505, 0.5992, 0.6619, 0.4505, 0.5992, 0.8119, 0.5786, 0.07712, 0.8119, 0.5786, 0.07712, 0.8119, 0.5786, 0.07712, 0.4314, 0.694, 0.5764, 0.4314, 0.694, 0.5764, 0.4314, 0.694, 0.5764, 0.7099, 0.7031, 0.04055, 0.7099, 0.7031, 0.04055, 0.7099, 0.7031, 0.04055, -0.2474, 0.9585, 0.1418, -0.2474, 0.9585, 0.1418, -0.2474, 0.9585, 0.1418, -0.07954, 0.4124, 0.9075, -0.07954, 0.4124, 0.9075, -0.07954, 0.4124, 0.9075, -0.9099, -0.3544, -0.2158, -0.9099, -0.3544, -0.2158, -0.9099, -0.3544, -0.2158, 0.9176, -0.3971, -0.015, 0.9176, -0.3971, -0.015, 0.9176, -0.3971, -0.015, 0.8034, 0.02853, -0.5948, 0.8034, 0.02853, -0.5948, 0.8034, 0.02853, -0.5948, -0.7758, -0.6094, 0.1633, -0.7758, -0.6094, 0.1633, -0.7758, -0.6094, 0.1633, 0.3925, -0.9142, -0.1012, 0.3925, -0.9142, -0.1012, 0.3925, -0.9142, -0.1012, -0.6657, -0.6183, -0.4178, -0.6657, -0.6183, -0.4178, -0.6657, -0.6183, -0.4178, -0.07929, -0.1141, 0.9903, -0.07929, -0.1141, 0.9903, -0.07929, -0.1141, 0.9903, 0.1993, 0.7591, -0.6197, 0.1993, 0.7591, -0.6197, 0.1993, 0.7591, -0.6197, 0.606, 0.6603, -0.4435, 0.606, 0.6603, -0.4435, 0.606, 0.6603, -0.4435, -0.6452, -0.03345, 0.7632, -0.6452, -0.03345, 0.7632, -0.6452, -0.03345, 0.7632, -0.5586, 0.4786, 0.6775, -0.5586, 0.4786, 0.6775, -0.5586, 0.4786, 0.6775, 0.9422, 0.1317, -0.3081, 0.9422, 0.1317, -0.3081, 0.9422, 0.1317, -0.3081, 0.7776, -0.05843, -0.6261, 0.7776, -0.05843, -0.6261, 0.7776, -0.05843, -0.6261, 0.7776, -0.05843, -0.6261, -0.131, -0.7639, -0.6319, -0.131, -0.7639, -0.6319, -0.131, -0.7639, -0.6319, -0.131, -0.7639, -0.6319, 0.5655, -0.7381, 0.3679, 0.5655, -0.7381, 0.3679, 0.5655, -0.7381, 0.3679, 0.5655, -0.7381, 0.3679, -0.4581, 0.8353, 0.304, -0.4581, 0.8353, 0.304, -0.4581, 0.8353, 0.304, -0.6749, 0.6857, 0.2726, -0.6749, 0.6857, 0.2726, -0.6749, 0.6857, 0.2726, -0.9374, 0.3398, 0.07633, -0.9374, 0.3398, 0.07633, -0.9374, 0.3398, 0.07633, -0.6417, 0.7007, 0.3119, -0.6417, 0.7007, 0.3119, -0.6417, 0.7007, 0.3119, -0.6589, 0.7452, 0.1027, -0.6589, 0.7452, 0.1027, -0.6589, 0.7452, 0.1027, 0.6535, 0.1729, 0.7369, 0.6535, 0.1729, 0.7369, 0.6535, 0.1729, 0.7369, 0.7897, 0.5971, -0.1407, 0.7896, 0.5972, -0.141, 0.7929, 0.5953, -0.1298, -0.5732, -0.6988, -0.4278, -0.5732, -0.6988, -0.4278, -0.5732, -0.6988, -0.4278, -0.892, -0.3617, -0.2711, -0.892, -0.3617, -0.2711, -0.892, -0.3617, -0.2711, -0.892, -0.3617, -0.2711, -0.7263, -0.08409, 0.6822, -0.7263, -0.08409, 0.6822, -0.7263, -0.08409, 0.6822, -0.4127, -0.43, 0.803, -0.4127, -0.43, 0.803, -0.4127, -0.43, 0.803, -0.4127, -0.43, 0.803, 0.793, 0.5953, -0.1297, 0.7897, 0.5971, -0.1407, 0.7929, 0.5953, -0.1298, 0.8388, 0.2264, -0.4952, 0.8388, 0.2264, -0.4952, 0.8388, 0.2264, -0.4952, 0.7347, 0.6578, -0.1656, 0.7347, 0.6578, -0.1656, 0.7347, 0.6578, -0.1656, 0.8211, 0.2769, -0.4991, 0.8211, 0.2769, -0.4991, 0.8211, 0.2769, -0.4991, 0.8267, 0.2322, -0.5126, 0.8267, 0.2322, -0.5126, 0.8267, 0.2322, -0.5126, 0.6181, -0.7837, 0.06132, 0.6181, -0.7837, 0.06132, 0.6181, -0.7837, 0.06132, -0.7248, 0.3459, -0.5958, -0.7248, 0.3459, -0.5958, -0.7248, 0.3459, -0.5958, -0.7861, -0.4726, -0.3983, -0.7861, -0.4726, -0.3983, -0.7861, -0.4726, -0.3983, 0.8409, 0.08294, -0.5348, 0.8409, 0.08294, -0.5348, 0.8409, 0.08294, -0.5348, -0.09066, 0.01531, 0.9958, -0.09066, 0.01531, 0.9958, -0.09066, 0.01531, 0.9958, 0.02543, 0.3998, 0.9162, 0.02543, 0.3998, 0.9162, 0.02543, 0.3998, 0.9162, 0.6354, -0.6143, -0.4678, 0.6354, -0.6143, -0.4678, 0.6354, -0.6143, -0.4678, -0.4236, 0.8446, -0.3274, -0.4236, 0.8446, -0.3274, -0.4236, 0.8446, -0.3274, -0.9984, 0.0559, 0.01059, -0.9984, 0.0559, 0.01059, -0.9984, 0.0559, 0.01059, 0.634, -0.2466, -0.733, 0.634, -0.2466, -0.733, 0.634, -0.2466, -0.733, 0.2241, -0.1342, 0.9653, 0.2241, -0.1342, 0.9653, 0.2241, -0.1342, 0.9653, 0.5379, 0.1021, 0.8368, 0.5379, 0.1021, 0.8368, 0.5379, 0.1021, 0.8368, 0.1628, -0.7202, -0.6744, 0.1628, -0.7202, -0.6744, 0.1628, -0.7202, -0.6744, 0.0735, -0.535, 0.8417, 0.0735, -0.535, 0.8417, 0.0735, -0.535, 0.8417, -0.07446, 0.3489, 0.9342, -0.07446, 0.3489, 0.9342, -0.07446, 0.3489, 0.9342, 0.974, -0.02838, -0.2246, 0.974, -0.02838, -0.2246, 0.974, -0.02838, -0.2246, -0.7434, 0.08799, -0.663, -0.7434, 0.08799, -0.663, -0.7434, 0.08799, -0.663, -0.6072, -0.3482, -0.7142, -0.6072, -0.3482, -0.7142, -0.6072, -0.3482, -0.7142, 0.8953, 0.4319, -0.1088, 0.8953, 0.4319, -0.1088, 0.8953, 0.4319, -0.1088, 0.7954, 0.4406, 0.4162, 0.7954, 0.4406, 0.4162, 0.7954, 0.4406, 0.4162, 0.7373, -0.4837, -0.4716, 0.7373, -0.4837, -0.4716, 0.7373, -0.4837, -0.4716, 0.2679, -0.6088, 0.7467, 0.2679, -0.6088, 0.7467, 0.2679, -0.6088, 0.7467, 0.2679, -0.6088, 0.7467, -0.6732, 0.3012, -0.6753, -0.6732, 0.3012, -0.6753, -0.6732, 0.3012, -0.6753, -0.9651, 0.07024, -0.2525, -0.9651, 0.07024, -0.2525, -0.9651, 0.07024, -0.2525, -0.6945, 0.5769, -0.43, -0.6945, 0.5769, -0.43, -0.6945, 0.5769, -0.43, -0.9716, 0.2161, -0.09626, -0.9716, 0.2161, -0.09626, -0.9716, 0.2161, -0.09626, -0.3812, 0.5049, 0.7744, -0.3812, 0.5049, 0.7744, -0.3812, 0.5049, 0.7744, 0.1273, -0.4174, 0.8998, 0.1273, -0.4174, 0.8998, 0.1273, -0.4174, 0.8998, -0.8762, -0.4386, 0.1997, -0.8762, -0.4386, 0.1997, -0.8762, -0.4386, 0.1997, -0.8762, -0.4386, 0.1997, 0.7516, 0.1691, -0.6376, 0.7516, 0.1691, -0.6376, 0.7516, 0.1691, -0.6376, 0.3882, 0.02963, -0.9211, 0.3882, 0.02963, -0.9211, 0.3882, 0.02963, -0.9211, 0.6163, 0.3866, -0.6861, 0.6163, 0.3866, -0.6861, 0.6163, 0.3866, -0.6861, 0.3194, 0.1287, -0.9388, 0.3194, 0.1287, -0.9388, 0.3194, 0.1287, -0.9388, -0.4392, 0.4286, -0.7896, -0.4392, 0.4286, -0.7896, -0.4392, 0.4286, -0.7896, -0.9571, -0.2898, 0.0003006, -0.9571, -0.2898, 0.0003006, -0.9571, -0.2898, 0.0003006, 0.01871, -0.7409, -0.6714, 0.01871, -0.7409, -0.6714, 0.01871, -0.7409, -0.6714, 0.01871, -0.7409, -0.6714, 0.348, 0.2964, 0.8894, 0.348, 0.2964, 0.8894, 0.348, 0.2964, 0.8894, 0.7447, -0.01422, 0.6672, 0.7447, -0.01422, 0.6672, 0.7447, -0.01422, 0.6672, 0.5696, 0.5791, 0.5833, 0.5696, 0.5791, 0.5833, 0.5696, 0.5791, 0.5833, 0.8449, 0.1057, 0.5243, 0.8449, 0.1057, 0.5243, 0.8449, 0.1057, 0.5243, -0.8288, -0.005517, 0.5595, -0.8288, -0.005517, 0.5595, -0.8288, -0.005517, 0.5595, -0.6325, -0.7604, 0.1477, -0.6325, -0.7604, 0.1477, -0.6325, -0.7604, 0.1477, -0.5335, 0.7044, -0.4682, -0.5335, 0.7044, -0.4682, -0.5335, 0.7044, -0.4682, 0.9679, -0.1548, 0.1981, 0.9679, -0.1548, 0.1981, 0.9679, -0.1548, 0.1981, 0.9456, 0.07433, 0.3167, 0.9456, 0.07433, 0.3167, 0.9456, 0.07433, 0.3167, -0.4709, 0.0795, -0.8786, -0.4709, 0.0795, -0.8786, -0.4709, 0.0795, -0.8786, 0.2872, 0.3435, 0.8942, 0.2872, 0.3435, 0.8942, 0.2872, 0.3435, 0.8942, 0.1458, -0.5217, 0.8405, 0.1458, -0.5217, 0.8405, 0.1458, -0.5217, 0.8405, -0.8801, 0.4748, -0.005957, -0.8801, 0.4748, -0.005957, -0.8801, 0.4748, -0.005957, 0.5562, -0.4489, -0.6994, 0.5562, -0.4489, -0.6994, 0.5562, -0.4489, -0.6994, 0.7288, 0.1647, -0.6646, 0.7288, 0.1647, -0.6646, 0.7288, 0.1647, -0.6646, -0.9942, -0.06202, -0.08758, -0.9942, -0.06202, -0.08758, -0.9942, -0.06202, -0.08758, -0.8026, 0.3673, -0.47, -0.8026, 0.3673, -0.47, -0.8026, 0.3673, -0.47, 0.4452, 0.1578, 0.8814, 0.4452, 0.1578, 0.8814, 0.4452, 0.1578, 0.8814, 0.7591, -0.03435, 0.6501, 0.7591, -0.03435, 0.6501, 0.7591, -0.03435, 0.6501, 0.7591, -0.03435, 0.6501, 0.7114, -0.6711, -0.2088, 0.7114, -0.6711, -0.2088, 0.7114, -0.6711, -0.2088, 0.7114, -0.6711, -0.2088, -0.1456, -0.7512, 0.6438, -0.1456, -0.7512, 0.6438, -0.1456, -0.7512, 0.6438, -0.1456, -0.7512, 0.6438, -0.5025, 0.7592, -0.4137, -0.5025, 0.7592, -0.4137, -0.5025, 0.7592, -0.4137, -0.4877, 0.6027, -0.6316, -0.4877, 0.6027, -0.6316, -0.4877, 0.6027, -0.6316, -0.2324, 0.385, -0.8932, -0.2324, 0.385, -0.8932, -0.2324, 0.385, -0.8932, -0.5239, 0.622, -0.5819, -0.5239, 0.622, -0.5819, -0.5239, 0.622, -0.5819, -0.2852, 0.6716, -0.6839, -0.2852, 0.6716, -0.6839, -0.2852, 0.6716, -0.6839, -0.6624, 0.1395, 0.736, -0.6624, 0.1395, 0.736, -0.6624, 0.1395, 0.736, -0.5733, -0.7325, -0.3671, -0.5733, -0.7325, -0.3671, -0.5733, -0.7325, -0.3671, 0.3352, 0.03238, -0.9416, 0.3352, 0.03238, -0.9416, 0.3352, 0.03238, -0.9416, -0.4238, 0.8403, 0.3382, -0.4238, 0.8403, 0.3382, -0.4238, 0.8403, 0.3382, 0.9739, -0.02846, 0.2251, 0.9739, -0.02846, 0.2251, 0.9739, -0.02846, 0.2251, 0.3359, -0.5637, 0.7546, 0.3359, -0.5637, 0.7546, 0.3359, -0.5637, 0.7546, -0.1699, 0.9753, 0.1411, -0.1699, 0.9753, 0.1411, -0.1699, 0.9753, 0.1411, -0.9919, 0.0705, -0.1057, -0.9919, 0.0705, -0.1057, -0.9919, 0.0705, -0.1057, 0.7755, -0.08734, -0.6253, 0.7755, -0.08734, -0.6253, 0.7755, -0.08734, -0.6253, 0.7755, -0.08734, -0.6253, -0.6222, 0.008792, 0.7828, -0.6222, 0.008792, 0.7828, -0.6222, 0.008792, 0.7828, -0.6222, 0.008792, 0.7828, -0.2566, 0.9166, 0.3067, -0.2566, 0.9166, 0.3067, -0.2566, 0.9166, 0.3067, 0.1369, 0.9787, 0.1527, 0.1369, 0.9787, 0.1527, 0.1369, 0.9787, 0.1527, 0.3822, 0.8904, 0.2472, 0.3822, 0.8904, 0.2472, 0.3822, 0.8904, 0.2472, 0.5309, 0.7145, 0.4557, 0.5309, 0.7145, 0.4557, 0.5309, 0.7145, 0.4557, 0.3522, 0.169, -0.9205, 0.3522, 0.169, -0.9205, 0.3522, 0.169, -0.9205, 0.6181, -0.4039, -0.6744, 0.6181, -0.4039, -0.6744, 0.6181, -0.4039, -0.6744, 0.9247, -0.02756, -0.3798, 0.9247, -0.02756, -0.3798, 0.9247, -0.02756, -0.3798, 0.8525, 0.3009, -0.4274, 0.8525, 0.3009, -0.4274, 0.8525, 0.3009, -0.4274, 0.61, -0.4469, 0.6543, 0.61, -0.4469, 0.6543, 0.61, -0.4469, 0.6543, 0.5556, -0.2806, 0.7827, 0.5556, -0.2806, 0.7827, 0.5556, -0.2806, 0.7827, 0.7887, 0.2382, 0.5667, 0.7902, 0.2351, 0.566, 0.7896, 0.2363, 0.5663, -0.6792, 0.461, -0.5711, -0.6792, 0.461, -0.5711, -0.6792, 0.461, -0.5711, -0.7236, -0.1575, -0.672, -0.7236, -0.1575, -0.672, -0.7236, -0.1575, -0.672, 0.3336, -0.9417, -0.04361, 0.3336, -0.9417, -0.04361, 0.3336, -0.9417, -0.04361, -0.6373, -0.2909, 0.7136, -0.6373, -0.2909, 0.7136, -0.6373, -0.2909, 0.7136, -0.278, -0.19, 0.9416, -0.278, -0.19, 0.9416, -0.278, -0.19, 0.9416, 0.7296, 0.4869, 0.4802, 0.7296, 0.4869, 0.4802, 0.7296, 0.4869, 0.4802, 0.7902, 0.2351, 0.566, 0.7904, 0.2346, 0.5659, 0.7896, 0.2363, 0.5663, 0.4151, 0.842, -0.3446, 0.4151, 0.842, -0.3446, 0.4151, 0.842, -0.3446, 0.8301, 0.3231, -0.4544, 0.8301, 0.3231, -0.4544, 0.8301, 0.3231, -0.4544, 0.9529, 0.2465, 0.1767, 0.9529, 0.2465, 0.1767, 0.9529, 0.2465, 0.1767, 0.9657, -0.191, 0.1757, 0.9657, -0.191, 0.1757, 0.9657, -0.191, 0.1757, 0.9491, 0.1583, 0.2724, 0.9491, 0.1583, 0.2724, 0.9491, 0.1583, 0.2724, 0.968, -0.2161, 0.1279, 0.968, -0.2161, 0.1279, 0.968, -0.2161, 0.1279, -0.3638, 0.9188, -0.1529, -0.3638, 0.9188, -0.1529, -0.3638, 0.9188, -0.1529, -0.2612, 0.4167, -0.8707, -0.2612, 0.4167, -0.8707, -0.2612, 0.4167, -0.8707, -0.1435, 0.04598, -0.9886, -0.1435, 0.04598, -0.9886, -0.1435, 0.04598, -0.9886, -0.2284, -0.1713, -0.9584, -0.2284, -0.1713, -0.9584, -0.2284, -0.1713, -0.9584, -0.1601, -0.2398, -0.9575, -0.1601, -0.2398, -0.9575, -0.1601, -0.2398, -0.9575, 0.3431, -0.1996, -0.9178, 0.3431, -0.1996, -0.9178, 0.3431, -0.1996, -0.9178, 0.01151, -0.1206, 0.9926, 0.01151, -0.1206, 0.9926, 0.01151, -0.1206, 0.9926, 0.3565, -0.9325, -0.05739, 0.3565, -0.9325, -0.05739, 0.3565, -0.9325, -0.05739, -0.2306, -0.8841, -0.4063, -0.2306, -0.8841, -0.4063, -0.2306, -0.8841, -0.4063, -0.8462, -0.372, -0.3814, -0.8462, -0.372, -0.3814, -0.8462, -0.372, -0.3814, -0.8082, -0.4761, -0.3466, -0.8082, -0.4761, -0.3466, -0.8082, -0.4761, -0.3466, 0.1224, -0.2237, 0.9669, 0.1224, -0.2237, 0.9669, 0.1224, -0.2237, 0.9669, -0.4007, -0.4707, 0.7861, -0.4007, -0.4707, 0.7861, -0.4007, -0.4707, 0.7861, -0.1548, -0.9724, 0.1746, -0.1548, -0.9724, 0.1746, -0.1548, -0.9724, 0.1746, 0.2145, -0.9561, 0.1998, 0.2145, -0.9561, 0.1998, 0.2145, -0.9561, 0.1998, -0.4417, -0.8868, 0.1357, -0.4417, -0.8868, 0.1357, -0.4417, -0.8868, 0.1357, -0.9853, -0.1031, 0.1361, -0.9853, -0.1031, 0.1361, -0.9853, -0.1031, 0.1361, -0.8192, -0.3601, 0.4463, -0.8192, -0.3601, 0.4463, -0.8192, -0.3601, 0.4463, 0.2625, 0.6656, 0.6986, 0.2625, 0.6656, 0.6986, 0.2625, 0.6656, 0.6986, 0.1794, 0.2309, 0.9563, 0.1794, 0.2309, 0.9563, 0.1794, 0.2309, 0.9563, -0.2428, 0.8155, 0.5253, -0.2428, 0.8155, 0.5253, -0.2428, 0.8155, 0.5253, -0.01451, 0.9778, -0.2091, -0.01451, 0.9778, -0.2091, -0.01451, 0.9778, -0.2091, 0.1021, 0.9412, -0.3221, 0.1021, 0.9412, -0.3221, 0.1021, 0.9412, -0.3221, -0.4326, 0.8969, 0.09218, -0.4326, 0.8969, 0.09218, -0.4326, 0.8969, 0.09218, 0.2978, -0.1244, -0.9465, 0.2978, -0.1244, -0.9465, 0.2978, -0.1244, -0.9465, 0.2978, -0.1244, -0.9465, -0.5902, -0.0263, 0.8068, -0.5902, -0.0263, 0.8068, -0.5902, -0.0263, 0.8068, -0.5902, -0.0263, 0.8068, 0.8759, -0.07049, -0.4772, 0.8759, -0.07049, -0.4772, 0.8759, -0.07049, -0.4772, 0.8759, -0.07049, -0.4772, -0.526, 0.1618, 0.835, -0.526, 0.1618, 0.835, -0.526, 0.1618, 0.835, -0.526, 0.1618, 0.835, -0.0189, 0.2929, -0.956, -0.0189, 0.2929, -0.956, -0.0189, 0.2929, -0.956, -0.0189, 0.2929, -0.956, 0.955, 0.1748, -0.2397, 0.955, 0.1748, -0.2397, 0.955, 0.1748, -0.2397, 0.955, 0.1748, -0.2397, -0.3863, -0.7726, 0.5038, -0.3863, -0.7726, 0.5038, -0.3863, -0.7726, 0.5038, -0.3042, -0.8018, -0.5144, -0.3042, -0.8018, -0.5144, -0.3042, -0.8018, -0.5144, -0.3042, -0.8018, -0.5144, 0.477, -0.8786, 0.02417, 0.477, -0.8786, 0.02417, 0.477, -0.8786, 0.02417, 0.477, -0.8786, 0.02417, -0.5207, 0.08977, 0.849, -0.5207, 0.08977, 0.849, -0.5207, 0.08977, 0.849, -0.5207, 0.08977, 0.849, 0.8533, 0.1683, -0.4936, 0.8533, 0.1683, -0.4936, 0.8533, 0.1683, -0.4936, 0.8533, 0.1683, -0.4936, 0.1851, 0.05855, -0.981, 0.1851, 0.05855, -0.981, 0.1851, 0.05855, -0.981, 0.1851, 0.05855, -0.981, -0.9883, -0.006218, 0.1525, -0.9883, -0.006218, 0.1525, -0.9883, -0.006218, 0.1525, -0.7854, 0.2017, 0.5852, -0.7854, 0.2017, 0.5852, -0.7854, 0.2017, 0.5852, -0.4234, 0.2595, 0.868, -0.4234, 0.2595, 0.868, -0.4234, 0.2595, 0.868, -0.4234, 0.2595, 0.868, 0.109, 0.1613, 0.9809, 0.109, 0.1613, 0.9809, 0.109, 0.1613, 0.9809, -0.9243, 0.3685, -0.09966, -0.9243, 0.3685, -0.09966, -0.9243, 0.3685, -0.09966, -0.6866, 0.4748, -0.5506, -0.6866, 0.4748, -0.5506, -0.6866, 0.4748, -0.5506, 0.1971, 0.5922, -0.7813, 0.1971, 0.5922, -0.7813, 0.1971, 0.5922, -0.7813, 0.5426, 0.6726, -0.5031, 0.5426, 0.6726, -0.5031, 0.5426, 0.6726, -0.5031, 0.2306, 0.5792, -0.7819, 0.2306, 0.5792, -0.7819, 0.2306, 0.5792, -0.7819, 0.4052, 0.2589, -0.8768, 0.4052, 0.2589, -0.8768, 0.4052, 0.2589, -0.8768, -0.05218, -0.9954, -0.08063, -0.05218, -0.9954, -0.08063, -0.05218, -0.9954, -0.08063, -0.1868, -0.9639, 0.1898, -0.1868, -0.9639, 0.1898, -0.1868, -0.9639, 0.1898, -0.7986, 0.579, 0.1644, -0.7986, 0.579, 0.1644, -0.7986, 0.579, 0.1644, -0.822, 0.2134, 0.5281, -0.822, 0.2134, 0.5281, -0.822, 0.2134, 0.5281, -0.4891, -0.3366, 0.8047, -0.4891, -0.3366, 0.8047, -0.4891, -0.3366, 0.8047, 0.1499, 0.02281, -0.9884, 0.1499, 0.02281, -0.9884, 0.1499, 0.02281, -0.9884, 0.1499, 0.02281, -0.9884, -0.9872, -0.1461, -0.06351, -0.9872, -0.1461, -0.06351, -0.9872, -0.1461, -0.06351, -0.9872, -0.1461, -0.06351, -0.9368, 0.1948, -0.2905, -0.9368, 0.1948, -0.2905, -0.9368, 0.1948, -0.2905, -0.9368, 0.1948, -0.2905, -0.9929, -0.04065, -0.1119, -0.9929, -0.04065, -0.1119, -0.9929, -0.04065, -0.1119, -0.9929, -0.04065, -0.1119, -0.8767, 0.3154, -0.3633, -0.8767, 0.3154, -0.3633, -0.8767, 0.3154, -0.3633, -0.8767, 0.3154, -0.3633, 0.7087, -0.008006, 0.7055, 0.7087, -0.008006, 0.7055, 0.7087, -0.008006, 0.7055, 0.7087, -0.008006, 0.7055, 0.8092, -0.06032, 0.5845, 0.8092, -0.06032, 0.5845, 0.8092, -0.06032, 0.5845, 0.8092, -0.06032, 0.5845, 0.8146, 0.1617, 0.557, 0.8146, 0.1617, 0.557, 0.8146, 0.1617, 0.557, 0.8146, 0.1617, 0.557, 0.8904, 0.1236, 0.4381, 0.8904, 0.1236, 0.4381, 0.8904, 0.1236, 0.4381, 0.8904, 0.1236, 0.4381])] * 3)])

# ---- objects
ob_sm_env_bush_flowers_01 = bpy.data.objects.new('SM_Env_Bush_Flowers_01', me_mesh)

# ---- transforms, parenting, visibility, modifiers, constraints
ob_sm_env_bush_flowers_01.location = (0.0, 0.0, 0.0)
ob_sm_env_bush_flowers_01.rotation_euler = (1.571, -0.0, 0.0)
ob_sm_env_bush_flowers_01.scale = (0.01, 0.01, 0.01)
ob_sm_env_bush_flowers_01.color = (0.8, 0.8, 0.8, 1.0)

# ---- collection membership
scene.collection.objects.link(ob_sm_env_bush_flowers_01)

# ---- scene / render settings (as saved in the file)
scene.frame_start = 1; scene.frame_end = 250; scene.frame_set(1)
scene.render.engine = 'BLENDER_EEVEE_NEXT'
scene.cycles.sampling_pattern = 'TABULATED_SOBOL'
scene.view_settings.view_transform = 'Filmic'
bpy.context.view_layer.update()

# ---- added for rendering (the .blend has no active camera and no usable light): camera, sun
cam_auto = bpy.data.cameras.new('AutoCamera')
cam_auto.lens = 50.0
cam_auto.sensor_width = 36.0
cam_auto.clip_end = 1000.0
ob_auto_camera = bpy.data.objects.new('AutoCamera', cam_auto)
scene.collection.objects.link(ob_auto_camera)
ob_auto_camera.location = (1.82898, -2.17939, 2.10564)
ob_auto_camera.rotation_euler = (1.09748, -7.21219e-08, 0.694738)
scene.camera = ob_auto_camera
light_auto_sun = bpy.data.lights.new('AutoSun', 'SUN')
light_auto_sun.energy = 3.0
light_auto_sun.angle = 0.0523599
ob_auto_sun = bpy.data.objects.new('AutoSun', light_auto_sun)
scene.collection.objects.link(ob_auto_sun)
ob_auto_sun.rotation_euler = (0.872665, 0.174533, 0.523599)
bpy.context.view_layer.update()
